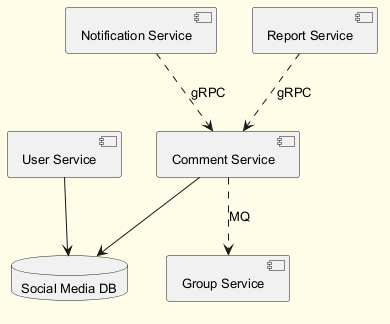

The diagram above was rendered by PlantUML. Its source (embedded in the PNG):
@startuml
skinparam backgroundColor #FFFDE7
skinparam classBackgroundColor #FFF9C4
skinparam classBorderColor #F57F17
skinparam defaultFontSize 13
component "Comment Service" as C_CommentService
component "Notification Service" as C_NotificationService
component "User Service" as C_UserService
component "Report Service" as C_ReportService
component "Group Service" as C_GroupService
database "Social Media DB" as DB_social_media
C_CommentService --> DB_social_media
C_UserService --> DB_social_media
C_NotificationService ..> C_CommentService : gRPC
C_ReportService ..> C_CommentService : gRPC
C_CommentService ..> C_GroupService : MQ
@enduml